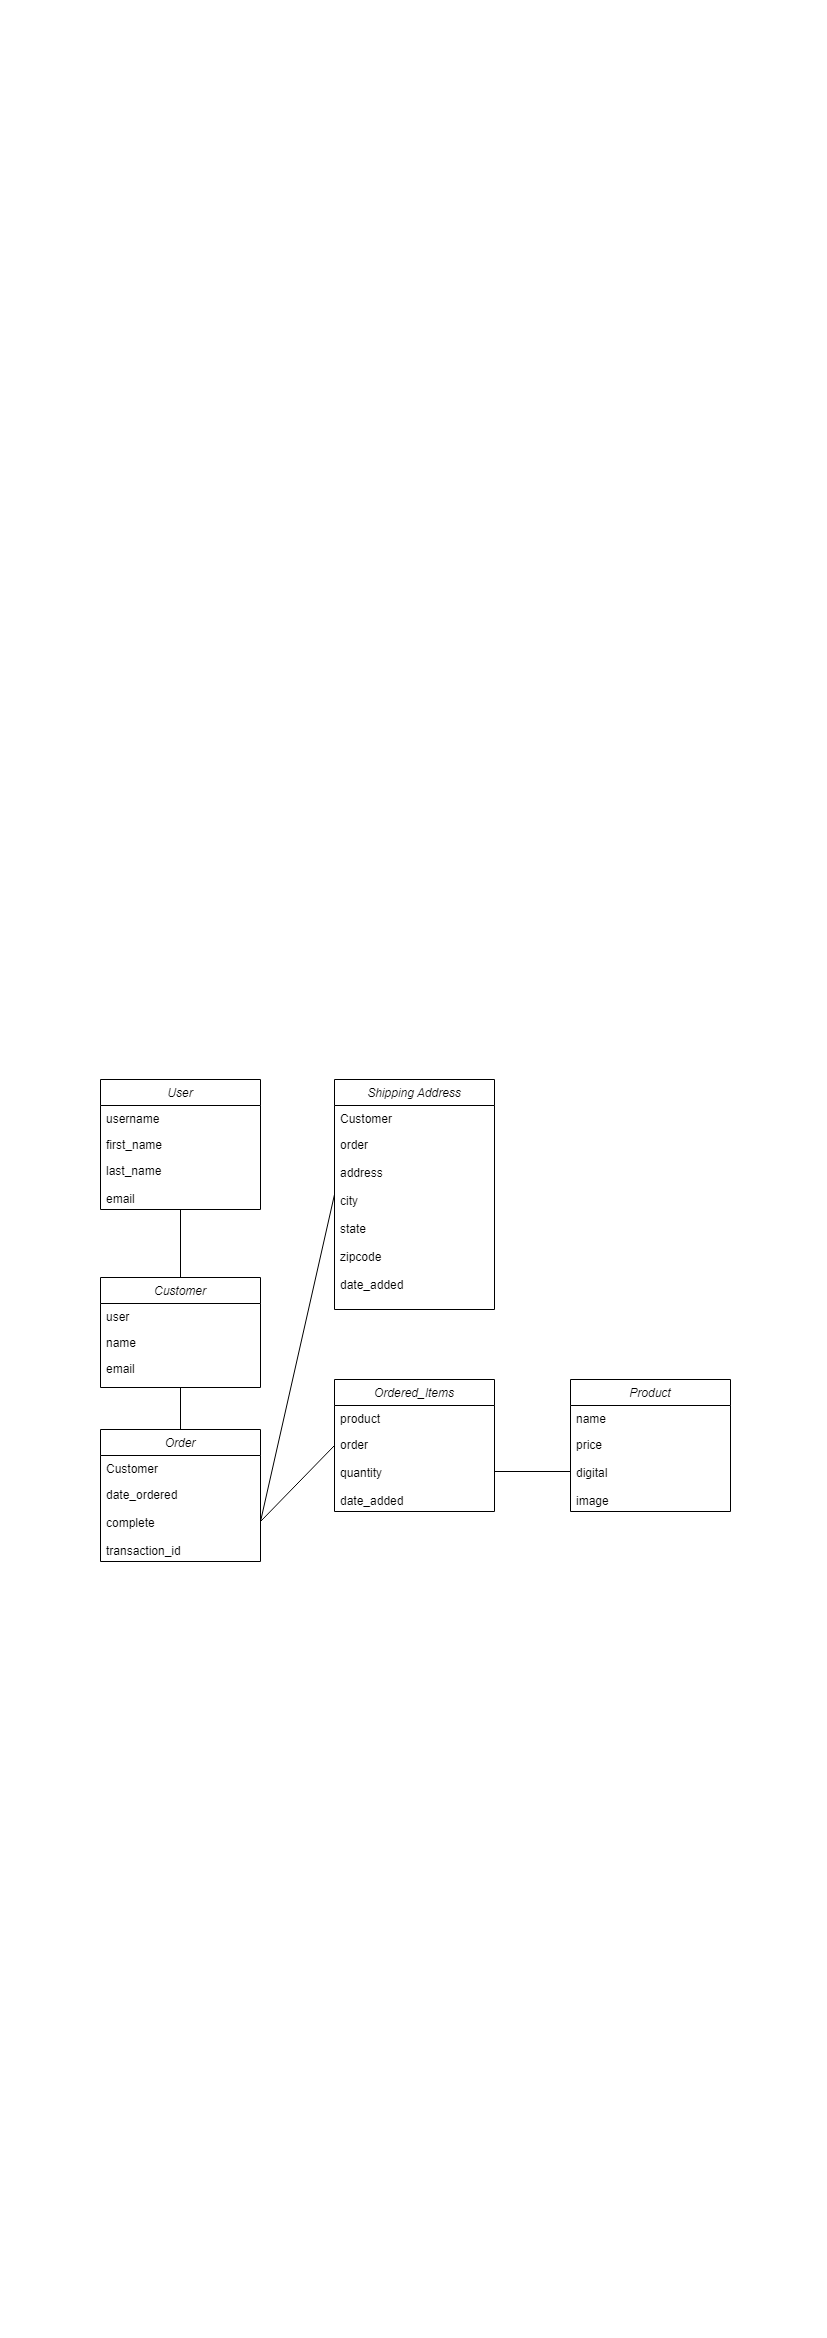

The diagram above was exported from draw.io. Its source (the exported page's mxGraphModel, read from the mxfile embedded in the PNG):
<mxGraphModel dx="782" dy="1676" grid="1" gridSize="10" guides="1" tooltips="1" connect="1" arrows="1" fold="1" page="1" pageScale="1" pageWidth="827" pageHeight="1169" math="0" shadow="0">
  <root>
    <mxCell id="WIyWlLk6GJQsqaUBKTNV-0" />
    <mxCell id="WIyWlLk6GJQsqaUBKTNV-1" parent="WIyWlLk6GJQsqaUBKTNV-0" />
    <mxCell id="NCBbqT5yVvjQV_kQUu2c-20" style="rounded=0;orthogonalLoop=1;jettySize=auto;html=1;exitX=0.5;exitY=1;exitDx=0;exitDy=0;entryX=0.5;entryY=0;entryDx=0;entryDy=0;startArrow=none;startFill=0;endArrow=none;endFill=0;" edge="1" parent="WIyWlLk6GJQsqaUBKTNV-1" source="zkfFHV4jXpPFQw0GAbJ--0" target="NCBbqT5yVvjQV_kQUu2c-1">
      <mxGeometry relative="1" as="geometry" />
    </mxCell>
    <mxCell id="zkfFHV4jXpPFQw0GAbJ--0" value="User" style="swimlane;fontStyle=2;align=center;verticalAlign=top;childLayout=stackLayout;horizontal=1;startSize=26;horizontalStack=0;resizeParent=1;resizeLast=0;collapsible=1;marginBottom=0;rounded=0;shadow=0;strokeWidth=1;" parent="WIyWlLk6GJQsqaUBKTNV-1" vertex="1">
      <mxGeometry x="100" y="-90" width="160" height="130" as="geometry">
        <mxRectangle x="230" y="140" width="160" height="26" as="alternateBounds" />
      </mxGeometry>
    </mxCell>
    <mxCell id="zkfFHV4jXpPFQw0GAbJ--1" value="username &#10;&#10;" style="text;align=left;verticalAlign=top;spacingLeft=4;spacingRight=4;overflow=hidden;rotatable=0;points=[[0,0.5],[1,0.5]];portConstraint=eastwest;" parent="zkfFHV4jXpPFQw0GAbJ--0" vertex="1">
      <mxGeometry y="26" width="160" height="26" as="geometry" />
    </mxCell>
    <mxCell id="zkfFHV4jXpPFQw0GAbJ--2" value="first_name" style="text;align=left;verticalAlign=top;spacingLeft=4;spacingRight=4;overflow=hidden;rotatable=0;points=[[0,0.5],[1,0.5]];portConstraint=eastwest;rounded=0;shadow=0;html=0;" parent="zkfFHV4jXpPFQw0GAbJ--0" vertex="1">
      <mxGeometry y="52" width="160" height="26" as="geometry" />
    </mxCell>
    <mxCell id="zkfFHV4jXpPFQw0GAbJ--3" value="last_name&#10;&#10;email" style="text;align=left;verticalAlign=top;spacingLeft=4;spacingRight=4;overflow=hidden;rotatable=0;points=[[0,0.5],[1,0.5]];portConstraint=eastwest;rounded=0;shadow=0;html=0;" parent="zkfFHV4jXpPFQw0GAbJ--0" vertex="1">
      <mxGeometry y="78" width="160" height="42" as="geometry" />
    </mxCell>
    <mxCell id="NCBbqT5yVvjQV_kQUu2c-22" style="edgeStyle=none;rounded=0;orthogonalLoop=1;jettySize=auto;html=1;exitX=0.5;exitY=1;exitDx=0;exitDy=0;entryX=0.5;entryY=0;entryDx=0;entryDy=0;startArrow=none;startFill=0;endArrow=none;endFill=0;" edge="1" parent="WIyWlLk6GJQsqaUBKTNV-1" source="NCBbqT5yVvjQV_kQUu2c-1" target="NCBbqT5yVvjQV_kQUu2c-5">
      <mxGeometry relative="1" as="geometry" />
    </mxCell>
    <mxCell id="NCBbqT5yVvjQV_kQUu2c-1" value="Customer" style="swimlane;fontStyle=2;align=center;verticalAlign=top;childLayout=stackLayout;horizontal=1;startSize=26;horizontalStack=0;resizeParent=1;resizeLast=0;collapsible=1;marginBottom=0;rounded=0;shadow=0;strokeWidth=1;" vertex="1" parent="WIyWlLk6GJQsqaUBKTNV-1">
      <mxGeometry x="100" y="108" width="160" height="110" as="geometry">
        <mxRectangle x="230" y="140" width="160" height="26" as="alternateBounds" />
      </mxGeometry>
    </mxCell>
    <mxCell id="NCBbqT5yVvjQV_kQUu2c-2" value="user" style="text;align=left;verticalAlign=top;spacingLeft=4;spacingRight=4;overflow=hidden;rotatable=0;points=[[0,0.5],[1,0.5]];portConstraint=eastwest;" vertex="1" parent="NCBbqT5yVvjQV_kQUu2c-1">
      <mxGeometry y="26" width="160" height="26" as="geometry" />
    </mxCell>
    <mxCell id="NCBbqT5yVvjQV_kQUu2c-3" value="name" style="text;align=left;verticalAlign=top;spacingLeft=4;spacingRight=4;overflow=hidden;rotatable=0;points=[[0,0.5],[1,0.5]];portConstraint=eastwest;rounded=0;shadow=0;html=0;" vertex="1" parent="NCBbqT5yVvjQV_kQUu2c-1">
      <mxGeometry y="52" width="160" height="26" as="geometry" />
    </mxCell>
    <mxCell id="NCBbqT5yVvjQV_kQUu2c-4" value="email" style="text;align=left;verticalAlign=top;spacingLeft=4;spacingRight=4;overflow=hidden;rotatable=0;points=[[0,0.5],[1,0.5]];portConstraint=eastwest;rounded=0;shadow=0;html=0;" vertex="1" parent="NCBbqT5yVvjQV_kQUu2c-1">
      <mxGeometry y="78" width="160" height="32" as="geometry" />
    </mxCell>
    <mxCell id="NCBbqT5yVvjQV_kQUu2c-5" value="Order" style="swimlane;fontStyle=2;align=center;verticalAlign=top;childLayout=stackLayout;horizontal=1;startSize=26;horizontalStack=0;resizeParent=1;resizeLast=0;collapsible=1;marginBottom=0;rounded=0;shadow=0;strokeWidth=1;" vertex="1" parent="WIyWlLk6GJQsqaUBKTNV-1">
      <mxGeometry x="100" y="260" width="160" height="132" as="geometry">
        <mxRectangle x="230" y="140" width="160" height="26" as="alternateBounds" />
      </mxGeometry>
    </mxCell>
    <mxCell id="NCBbqT5yVvjQV_kQUu2c-7" value="Customer" style="text;align=left;verticalAlign=top;spacingLeft=4;spacingRight=4;overflow=hidden;rotatable=0;points=[[0,0.5],[1,0.5]];portConstraint=eastwest;rounded=0;shadow=0;html=0;" vertex="1" parent="NCBbqT5yVvjQV_kQUu2c-5">
      <mxGeometry y="26" width="160" height="26" as="geometry" />
    </mxCell>
    <mxCell id="NCBbqT5yVvjQV_kQUu2c-8" value="date_ordered&#10;&#10;complete&#10;&#10;transaction_id" style="text;align=left;verticalAlign=top;spacingLeft=4;spacingRight=4;overflow=hidden;rotatable=0;points=[[0,0.5],[1,0.5]];portConstraint=eastwest;rounded=0;shadow=0;html=0;" vertex="1" parent="NCBbqT5yVvjQV_kQUu2c-5">
      <mxGeometry y="52" width="160" height="80" as="geometry" />
    </mxCell>
    <mxCell id="NCBbqT5yVvjQV_kQUu2c-9" value="Shipping Address" style="swimlane;fontStyle=2;align=center;verticalAlign=top;childLayout=stackLayout;horizontal=1;startSize=26;horizontalStack=0;resizeParent=1;resizeLast=0;collapsible=1;marginBottom=0;rounded=0;shadow=0;strokeWidth=1;" vertex="1" parent="WIyWlLk6GJQsqaUBKTNV-1">
      <mxGeometry x="334" y="-90" width="160" height="230" as="geometry">
        <mxRectangle x="230" y="140" width="160" height="26" as="alternateBounds" />
      </mxGeometry>
    </mxCell>
    <mxCell id="NCBbqT5yVvjQV_kQUu2c-10" value="Customer" style="text;align=left;verticalAlign=top;spacingLeft=4;spacingRight=4;overflow=hidden;rotatable=0;points=[[0,0.5],[1,0.5]];portConstraint=eastwest;rounded=0;shadow=0;html=0;" vertex="1" parent="NCBbqT5yVvjQV_kQUu2c-9">
      <mxGeometry y="26" width="160" height="26" as="geometry" />
    </mxCell>
    <mxCell id="NCBbqT5yVvjQV_kQUu2c-11" value="order&#10;&#10;address&#10;&#10;city&#10;&#10;state&#10;&#10;zipcode&#10;&#10;date_added" style="text;align=left;verticalAlign=top;spacingLeft=4;spacingRight=4;overflow=hidden;rotatable=0;points=[[0,0.5],[1,0.5]];portConstraint=eastwest;rounded=0;shadow=0;html=0;" vertex="1" parent="NCBbqT5yVvjQV_kQUu2c-9">
      <mxGeometry y="52" width="160" height="178" as="geometry" />
    </mxCell>
    <mxCell id="NCBbqT5yVvjQV_kQUu2c-12" value="Ordered_Items" style="swimlane;fontStyle=2;align=center;verticalAlign=top;childLayout=stackLayout;horizontal=1;startSize=26;horizontalStack=0;resizeParent=1;resizeLast=0;collapsible=1;marginBottom=0;rounded=0;shadow=0;strokeWidth=1;" vertex="1" parent="WIyWlLk6GJQsqaUBKTNV-1">
      <mxGeometry x="334" y="210" width="160" height="132" as="geometry">
        <mxRectangle x="230" y="140" width="160" height="26" as="alternateBounds" />
      </mxGeometry>
    </mxCell>
    <mxCell id="NCBbqT5yVvjQV_kQUu2c-13" value="product" style="text;align=left;verticalAlign=top;spacingLeft=4;spacingRight=4;overflow=hidden;rotatable=0;points=[[0,0.5],[1,0.5]];portConstraint=eastwest;rounded=0;shadow=0;html=0;" vertex="1" parent="NCBbqT5yVvjQV_kQUu2c-12">
      <mxGeometry y="26" width="160" height="26" as="geometry" />
    </mxCell>
    <mxCell id="NCBbqT5yVvjQV_kQUu2c-14" value="order&#10;&#10;quantity&#10;&#10;date_added" style="text;align=left;verticalAlign=top;spacingLeft=4;spacingRight=4;overflow=hidden;rotatable=0;points=[[0,0.5],[1,0.5]];portConstraint=eastwest;rounded=0;shadow=0;html=0;" vertex="1" parent="NCBbqT5yVvjQV_kQUu2c-12">
      <mxGeometry y="52" width="160" height="80" as="geometry" />
    </mxCell>
    <mxCell id="NCBbqT5yVvjQV_kQUu2c-16" value="Product" style="swimlane;fontStyle=2;align=center;verticalAlign=top;childLayout=stackLayout;horizontal=1;startSize=26;horizontalStack=0;resizeParent=1;resizeLast=0;collapsible=1;marginBottom=0;rounded=0;shadow=0;strokeWidth=1;" vertex="1" parent="WIyWlLk6GJQsqaUBKTNV-1">
      <mxGeometry x="570" y="210" width="160" height="132" as="geometry">
        <mxRectangle x="230" y="140" width="160" height="26" as="alternateBounds" />
      </mxGeometry>
    </mxCell>
    <mxCell id="NCBbqT5yVvjQV_kQUu2c-17" value="name" style="text;align=left;verticalAlign=top;spacingLeft=4;spacingRight=4;overflow=hidden;rotatable=0;points=[[0,0.5],[1,0.5]];portConstraint=eastwest;rounded=0;shadow=0;html=0;" vertex="1" parent="NCBbqT5yVvjQV_kQUu2c-16">
      <mxGeometry y="26" width="160" height="26" as="geometry" />
    </mxCell>
    <mxCell id="NCBbqT5yVvjQV_kQUu2c-18" value="price&#10;&#10;digital&#10;&#10;image" style="text;align=left;verticalAlign=top;spacingLeft=4;spacingRight=4;overflow=hidden;rotatable=0;points=[[0,0.5],[1,0.5]];portConstraint=eastwest;rounded=0;shadow=0;html=0;" vertex="1" parent="NCBbqT5yVvjQV_kQUu2c-16">
      <mxGeometry y="52" width="160" height="80" as="geometry" />
    </mxCell>
    <mxCell id="NCBbqT5yVvjQV_kQUu2c-23" style="edgeStyle=none;rounded=0;orthogonalLoop=1;jettySize=auto;html=1;exitX=1;exitY=0.5;exitDx=0;exitDy=0;entryX=0;entryY=0.5;entryDx=0;entryDy=0;startArrow=none;startFill=0;endArrow=none;endFill=0;" edge="1" parent="WIyWlLk6GJQsqaUBKTNV-1" source="NCBbqT5yVvjQV_kQUu2c-8" target="NCBbqT5yVvjQV_kQUu2c-9">
      <mxGeometry relative="1" as="geometry" />
    </mxCell>
    <mxCell id="NCBbqT5yVvjQV_kQUu2c-25" style="edgeStyle=none;rounded=0;orthogonalLoop=1;jettySize=auto;html=1;exitX=1;exitY=0.5;exitDx=0;exitDy=0;entryX=0;entryY=0.5;entryDx=0;entryDy=0;startArrow=none;startFill=0;endArrow=none;endFill=0;" edge="1" parent="WIyWlLk6GJQsqaUBKTNV-1" source="NCBbqT5yVvjQV_kQUu2c-8" target="NCBbqT5yVvjQV_kQUu2c-12">
      <mxGeometry relative="1" as="geometry" />
    </mxCell>
    <mxCell id="NCBbqT5yVvjQV_kQUu2c-27" value="" style="edgeStyle=none;rounded=0;orthogonalLoop=1;jettySize=auto;html=1;startArrow=none;startFill=0;endArrow=none;endFill=0;" edge="1" parent="WIyWlLk6GJQsqaUBKTNV-1" source="NCBbqT5yVvjQV_kQUu2c-14" target="NCBbqT5yVvjQV_kQUu2c-18">
      <mxGeometry relative="1" as="geometry" />
    </mxCell>
  </root>
</mxGraphModel>